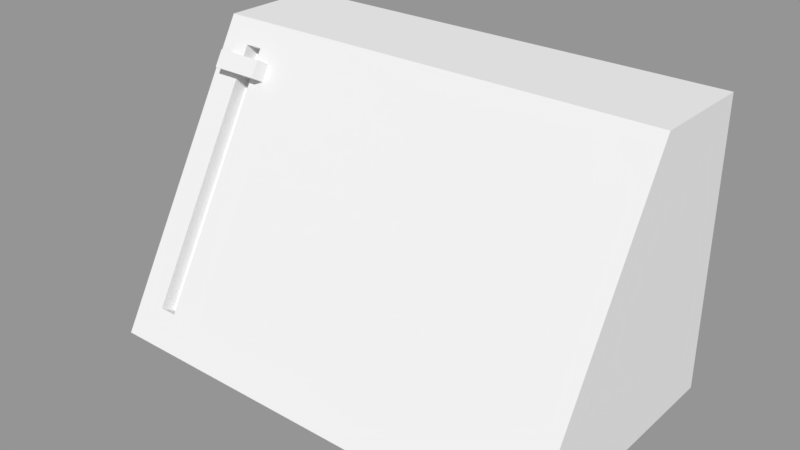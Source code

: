 # Source: Frequency_Control_LOD_A.blend  (saved by Blender 2.79.0; exported with 4.5.12 LTS)
import bpy
from mathutils import Matrix  # noqa: F401  (used for matrix-valued properties, if any)

bpy.ops.wm.read_factory_settings(use_empty=True)
scene = bpy.context.scene
scene.name = 'Scene'

# ---- collections
col_collection_1 = bpy.data.collections.new('Collection 1'); scene.collection.children.link(col_collection_1)

# ---- materials (node trees are filled in below, after node groups)
mat_material = bpy.data.materials.new('Material')
mat_material.alpha_threshold = 0.0
mat_material.use_transparent_shadow = False
mat_material.roughness = 0.5
mat_material.line_color = (0.0, 0.0, 0.0, 1.0)

# ---- material node trees

# ---- meshes
me_cube_001 = bpy.data.meshes.new('Cube.001')
me_cube_001.from_pydata([(-1.0, -1.0, -1.0), (-1.0, -1.0, 1.0), (-1.0, 1.0, -1.0), (-1.0, 1.0, 1.0), (1.0, -1.0, -1.0), (1.0, -1.0, 1.0), (1.0, 1.0, -1.0), (1.0, 1.0, 1.0)], [], [(0, 1, 3, 2), (2, 3, 7, 6), (6, 7, 5, 4), (4, 5, 1, 0), (2, 6, 4, 0), (7, 3, 1, 5)])
me_cube_001.use_remesh_preserve_volume = False
me_cube_001.use_remesh_preserve_attributes = False
me_cube_001.use_mirror_vertex_groups = False
me_cube_001.update()
me_cube = bpy.data.meshes.new('Cube')
me_cube.from_pydata([(-0.1877, -0.115, 0.02634), (-0.1877, 0.03295, 0.2857), (-0.1677, -0.115, 0.02634), (-0.1677, 0.03295, 0.2857), (0.3, -0.15, 2.262e-06), (-0.2216, -0.15, 2.262e-06), (-0.2216, 0.15, 2.262e-06), (0.3, 0.15, 2.262e-06), (0.3, 0.03179, 0.3189), (-0.2216, 0.03179, 0.3189), (-0.2216, 0.15, 0.3189), (0.3, 0.15, 0.3189), (-0.1877, 0.004835, 0.2717), (-0.1877, -0.1301, 0.03493), (-0.1677, -0.1301, 0.03493), (-0.1877, 0.01777, 0.2944), (-0.1677, 0.01777, 0.2944), (-0.1677, 0.0008981, 0.2647), (-0.13, 0.03179, 0.3189), (-0.13, -0.15, 2.262e-06)], [], [(0, 2, 3, 1), (2, 14, 17, 16, 3), (0, 13, 14, 2), (3, 16, 15, 1), (4, 19, 5, 6, 7), (8, 11, 10, 9, 18), (5, 9, 10, 6), (6, 10, 11, 7), (8, 4, 7, 11), (13, 0, 1, 15, 12), (15, 16, 18, 9), (18, 19, 4, 8), (13, 5, 19, 14), (19, 18, 16, 14), (5, 13, 15, 9)])
me_cube.materials.append(mat_material)
me_cube.use_remesh_preserve_volume = False
me_cube.use_remesh_preserve_attributes = False
me_cube.use_mirror_vertex_groups = False
me_cube.update()

# ---- objects
ob_slider = bpy.data.objects.new('Slider', me_cube_001)
ob_body = bpy.data.objects.new('Body', me_cube)

# ---- transforms, parenting, visibility, modifiers, constraints
ob_slider.location = (-0.1775, 0.006305, 0.2739)
ob_slider.rotation_euler = (-0.5224, -0.0, 0.0)
ob_slider.scale = (0.02766, 0.01708, 0.009879)
ob_slider.lineart.crease_threshold = 0.0
ob_body.location = (0.0, 0.0, 0.0)
ob_body.lock_rotations_4d = False
ob_body.empty_display_type = 'ARROWS'
ob_body.lineart.crease_threshold = 0.0

# ---- collection membership
col_collection_1.objects.link(ob_slider)
col_collection_1.objects.link(ob_body)

# ---- scene / render settings (as saved in the file)
scene.frame_start = 1; scene.frame_end = 250; scene.frame_set(1)
scene.render.engine = 'BLENDER_EEVEE_NEXT'
scene.render.resolution_percentage = 50
scene.render.dither_intensity = 0.0
scene.cycles.use_denoising = False
scene.cycles.samples = 128
scene.cycles.sampling_pattern = 'TABULATED_SOBOL'
scene.cycles.use_adaptive_sampling = False
scene.cycles.use_light_tree = False
scene.cycles.blur_glossy = 0.0
scene.cycles.sample_clamp_indirect = 0.0
scene.view_settings.view_transform = 'Standard'
bpy.context.view_layer.update()

# ---- added for rendering (the .blend has no active camera and no usable light): camera, sun + grey world if the file has none
cam_auto = bpy.data.cameras.new('AutoCamera')
cam_auto.lens = 50.0
cam_auto.sensor_width = 36.0
cam_auto.clip_end = 1000.0
ob_auto_camera = bpy.data.objects.new('AutoCamera', cam_auto)
scene.collection.objects.link(ob_auto_camera)
ob_auto_camera.location = (0.669241, -0.756081, 0.66353)
ob_auto_camera.rotation_euler = (1.09748, -7.21219e-08, 0.694738)
scene.camera = ob_auto_camera
light_auto_sun = bpy.data.lights.new('AutoSun', 'SUN')
light_auto_sun.energy = 3.0
light_auto_sun.angle = 0.0523599
ob_auto_sun = bpy.data.objects.new('AutoSun', light_auto_sun)
scene.collection.objects.link(ob_auto_sun)
ob_auto_sun.rotation_euler = (0.872665, 0.174533, 0.523599)
if scene.world is None:
    world_auto = bpy.data.worlds.new('AutoWorld')
    world_auto.color = (0.3, 0.3, 0.3)
    scene.world = world_auto
bpy.context.view_layer.update()
